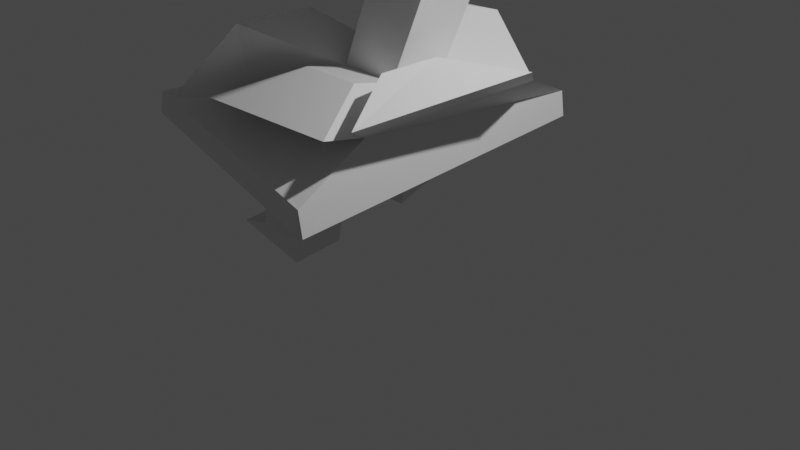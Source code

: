 # Source: person.blend  (saved by Blender 3.1.7; exported with 4.5.12 LTS)
import bpy
from mathutils import Matrix  # noqa: F401  (used for matrix-valued properties, if any)

bpy.ops.wm.read_factory_settings(use_empty=True)
scene = bpy.context.scene
scene.name = 'Scene'

# ---- collections
col_collection = bpy.data.collections.new('Collection'); scene.collection.children.link(col_collection)

# ---- materials (node trees are filled in below, after node groups)
mat_material = bpy.data.materials.new('Material')
mat_material.alpha_threshold = 0.0
mat_material.use_transparent_shadow = False
mat_material.line_color = (0.0, 0.0, 0.0, 1.0)

# ---- material node trees
mat_material.use_nodes = True; mat_material.node_tree.nodes.clear()
_N = mat_material.node_tree.nodes; _L = mat_material.node_tree.links
n0 = _N.new('ShaderNodeOutputMaterial'); n0.name = 'Material Output'; n0.location = (300, 300)
n1 = _N.new('ShaderNodeBsdfPrincipled'); n1.name = 'Principled BSDF'; n1.location = (10, 300)
n1.distribution = 'GGX'
n1.subsurface_method = 'RANDOM_WALK_SKIN'
n1.inputs[2].default_value = 0.4
n1.inputs[3].default_value = 1.45
n1.inputs[27].default_value = (0.0, 0.0, 0.0, 1.0)
n1.inputs[28].default_value = 1.0
_L.new(n1.outputs[0], n0.inputs[0])
n0.is_active_output = True

# ---- world
world_world = bpy.data.worlds.new('World'); scene.world = world_world
world_world.use_nodes = True; world_world.node_tree.nodes.clear()
_N = world_world.node_tree.nodes; _L = world_world.node_tree.links
n0 = _N.new('ShaderNodeOutputWorld'); n0.name = 'World Output'; n0.location = (300, 300)
n1 = _N.new('ShaderNodeBackground'); n1.name = 'Background'; n1.location = (10, 300)
n1.inputs[0].default_value = (0.05088, 0.05088, 0.05088, 1.0)
_L.new(n1.outputs[0], n0.inputs[0])
n0.is_active_output = True
world_world.color = (0.05088, 0.05088, 0.05088)
world_world.use_sun_shadow = False
world_world.sun_shadow_jitter_overblur = 0.0

# ---- cameras
cam_camera = bpy.data.cameras.new('Camera')
cam_camera.clip_end = 100.0
cam_camera.ortho_scale = 7.314

# ---- lights
light_light = bpy.data.lights.new('Light', 'POINT')
light_light.transmission_factor = 0.0
light_light.energy = 1000.0
light_light.shadow_soft_size = 0.1
light_light.shadow_maximum_resolution = 0.006
light_light.use_absolute_resolution = True

# ---- meshes
me_cube = bpy.data.meshes.new('Cube')
me_cube.from_pydata([(0.443, 1.94, 1.01), (0.6147, -1.754, 0.8902), (-2.361, 1.443, 0.9671), (-2.091, -1.333, 1.149), (0.1742, 0.4194, 1.555), (0.6991, 1.151, 1.372), (0.1742, -0.2458, 1.555), (0.5397, -0.9172, 1.293), (-0.491, 0.4194, 1.555), (-1.126, 0.884, 1.255), (-0.491, -0.2458, 1.555), (-1.072, -0.9614, 1.277), (0.4608, -0.1412, 2.425), (-0.2386, -0.1412, 2.425), (0.4608, 0.5581, 2.425), (-0.2386, 0.5581, 2.425), (0.6057, -1.446, 1.423), (0.2402, -0.775, 1.685), (-0.425, -0.775, 1.685), (-1.006, -1.491, 1.406), (0.9232, -1.405, 1.585), (0.5577, -0.7339, 1.847), (1.083, 0.6626, 1.664), (0.5577, -0.06877, 1.847), (-0.08916, 1.466, 1.86), (-0.614, 0.7342, 2.043), (-1.279, 0.7342, 2.043), (-1.914, 1.199, 1.742), (-1.015, -1.116, 2.034), (-1.383, -1.66, 1.336), (-1.015, -0.2472, 2.034), (-1.437, 0.185, 1.314), (0.9506, -0.7211, 3.162), (-0.6228, -0.5468, 3.236), (0.9506, 0.9131, 3.162), (-0.6228, 0.7358, 3.236), (0.4627, -0.2736, 3.58), (-0.2599, -0.2736, 3.58), (0.4627, 0.4491, 3.58), (-0.2599, 0.4491, 3.58), (0.3957, -0.7211, 3.162), (-0.1778, -0.7211, 3.162), (0.0451, -0.2917, 3.553), (0.5733, -2.037, 3.149), (-0.3931, -2.037, 3.149), (-0.1137, -2.161, 3.41), (0.5733, -2.881, 3.149), (-0.3931, -2.881, 3.149), (0.01246, -3.017, 3.601), (0.5733, -2.881, 3.149), (-0.3931, -2.881, 3.149), (-0.07515, -2.936, 3.511), (0.1984, -3.79, 3.569), (0.4646, -3.808, 3.349), (0.5733, -3.477, 3.149), (0.2418, -3.597, 3.232), (-0.1823, -3.579, 3.251), (-0.3931, -3.477, 3.149), (-0.02441, -3.579, 3.452), (0.01246, -3.613, 3.601), (-0.354, -3.883, 3.335), (-0.1961, -3.883, 3.535), (0.3372, -4.269, 3.301), (-0.1002, -4.269, 3.301), (0.09326, 0.4491, 3.58), (-0.1613, 0.9131, 3.162), (0.3793, 0.9131, 3.162), (-0.2524, 1.72, 3.218), (0.7137, 1.736, 3.218), (0.4323, 1.856, 3.479), (-0.267, 2.564, 3.218), (0.6992, 2.58, 3.218), (0.2914, 2.709, 3.67), (-0.267, 2.564, 3.218), (0.6992, 2.58, 3.218), (0.3804, 2.63, 3.581), (0.1691, 4.372, 3.556), (-0.09744, 4.385, 3.336), (-0.2346, 3.592, 3.204), (0.09472, 3.718, 3.288), (0.5191, 3.708, 3.307), (0.7316, 3.609, 3.204), (0.3612, 3.705, 3.507), (0.3238, 3.738, 3.656), (0.7197, 4.474, 3.322), (0.5619, 4.471, 3.522), (0.02206, 4.848, 3.288), (0.4594, 4.856, 3.288), (-1.341, 1.228, 0.764), (-0.8651, 1.4, 0.8137), (-0.6492, 0.7309, 0.792), (-1.203, 0.7517, 0.7605), (-0.981, -0.3172, 0.7848), (-0.5081, -0.2765, 0.7581), (-0.3981, -0.9156, 0.7738), (-0.8712, -0.9707, 0.801), (-1.728, 0.9065, -0.1012), (-0.7792, 1.231, -0.1874), (-0.5633, 0.5614, -0.2091), (-1.59, 0.4303, -0.1046), (-1.353, -0.3535, -0.1345), (-0.4222, -0.446, -0.243), (-0.3122, -1.085, -0.2273), (-1.243, -1.007, -0.1183), (-1.071, 0.5965, 0.0305), (-0.5173, 0.5757, 0.062), (-0.7332, 1.245, 0.08372), (-1.209, 1.073, 0.03395), (-0.7403, -1.126, 0.06488), (-0.2672, -1.071, 0.03775), (-0.3773, -0.432, 0.02205), (-0.8501, -0.4727, 0.04868), (0.7359, -0.2731, 4.322), (0.7739, -0.3219, 4.51), (0.3094, -0.3718, 3.836), (0.6084, -0.2635, 3.809), (-0.3235, -0.3956, 3.99), (-0.4249, -0.2296, 3.731), (0.2828, -0.4646, 4.448), (0.6115, -0.3626, 4.607), (-0.3409, -0.4503, 4.412), (-0.5646, -0.2482, 4.632), (0.3424, 0.6672, 3.822), (0.5345, 0.5526, 3.69), (-0.3876, 0.5942, 3.938), (-0.453, 0.4418, 3.769), (0.03418, 0.6747, 3.815), (0.00107, 0.565, 3.62), (-0.2617, 0.6304, 3.887), (0.2761, 0.5522, 4.702), (0.4695, 0.392, 4.789), (-0.6164, 0.315, 4.683), (-0.4729, 0.5067, 4.604), (-0.3194, 0.5382, 4.669), (-0.2139, 0.4027, 4.836), (-0.03193, 0.56, 4.723), (-2.385, 1.42, 0.7319), (-2.114, -1.356, 0.9142), (0.5914, -1.777, 0.655), (-0.4334, -0.9498, 0.4177), (-0.9064, -1.005, 0.4449), (-1.016, -0.3515, 0.4287), (0.4635, 1.963, 0.7269), (-2.425, 1.309, 0.6182), (0.6352, -1.731, 0.607), (-1.31, 1.263, 0.3352), (-0.8341, 1.435, 0.385), (-0.6181, 0.7657, 0.3633)], [], [(1, 7, 11, 3), (3, 11, 9, 2), (88, 2, 143, 145), (6, 4, 14, 12), (0, 5, 7, 1), (11, 7, 16, 19), (4, 6, 21, 23), (8, 9, 31, 30), (8, 4, 25, 26), (2, 9, 5, 0), (13, 12, 32, 40, 41, 33), (10, 6, 12, 13), (4, 8, 15, 14), (8, 10, 13, 15), (17, 18, 19, 16), (6, 10, 18, 17), (10, 11, 19, 18), (7, 6, 17, 16), (23, 21, 20, 22), (7, 5, 22, 20), (5, 4, 23, 22), (6, 7, 20, 21), (26, 25, 24, 27), (9, 8, 26, 27), (4, 5, 24, 25), (5, 9, 27, 24), (28, 30, 31, 29), (11, 10, 28, 29), (9, 11, 29, 31), (10, 8, 30, 28), (35, 33, 37, 39), (14, 15, 35, 65, 66, 34), (12, 14, 34, 32), (15, 13, 33, 35), (128, 124, 132, 133), (33, 41, 42, 37), (34, 66, 64, 38), (32, 34, 38, 36), (43, 45, 51, 49), (40, 42, 45, 43), (40, 32, 36, 42), (42, 41, 44, 45), (41, 40, 43, 44), (48, 47, 57, 59), (45, 44, 50, 51), (44, 43, 49, 50), (46, 47, 50, 49), (47, 48, 51, 50), (48, 46, 49, 51), (46, 48, 59, 54), (58, 55, 53, 52), (58, 56, 55), (55, 56, 57, 54), (59, 57, 56, 58), (58, 55, 54, 59), (47, 46, 54, 57), (58, 56, 60, 61), (56, 55, 62, 63), (69, 67, 65, 64), (65, 35, 39, 64), (67, 69, 75, 73), (72, 71, 81, 83), (69, 68, 74, 75), (68, 67, 73, 74), (70, 71, 74, 73), (71, 72, 75, 74), (72, 70, 73, 75), (70, 72, 83, 78), (82, 79, 77, 76), (82, 80, 79), (79, 80, 81, 78), (83, 81, 80, 82), (82, 79, 78, 83), (71, 70, 78, 81), (82, 80, 84, 85), (80, 79, 86, 87), (68, 69, 64, 66), (73, 69, 67), (69, 74, 68), (73, 75, 69), (75, 74, 69), (75, 72, 74), (72, 81, 71), (81, 74, 71), (83, 79, 78), (79, 81, 78), (79, 75, 81), (75, 72, 81), (72, 80, 81), (80, 83, 81), (77, 86, 79), (86, 83, 79), (83, 82, 79), (82, 72, 79), (72, 80, 79), (80, 75, 79), (72, 80, 75), (72, 82, 80), (82, 83, 80), (83, 87, 80), (87, 84, 80), (83, 82, 72), (86, 76, 77), (76, 83, 82), (87, 85, 83), (87, 85, 84), (76, 83, 86), (83, 87, 86), (85, 82, 83), (67, 68, 66, 65), (96, 97, 98, 99), (111, 110, 101, 100), (91, 90, 1, 94, 93, 92, 2, 88), (94, 1, 138, 139), (109, 108, 103, 102), (103, 100, 101, 102), (105, 104, 99, 98), (107, 106, 97, 96), (108, 111, 100, 103), (110, 109, 102, 101), (104, 107, 96, 99), (106, 105, 98, 97), (89, 90, 105, 106), (91, 88, 107, 104), (88, 89, 106, 107), (90, 91, 104, 105), (93, 94, 109, 110), (95, 92, 111, 108), (94, 95, 108, 109), (92, 93, 110, 111), (122, 126, 135, 129), (64, 39, 125, 127), (39, 37, 117, 125), (115, 112, 113, 119), (42, 36, 112, 115), (36, 38, 123, 112), (38, 64, 127, 123), (125, 117, 121, 131), (131, 121, 134), (134, 121, 119), (130, 134, 119), (130, 119, 113), (37, 42, 115, 117), (114, 116, 117, 115), (119, 121, 120, 118), (118, 114, 115, 119), (116, 120, 121, 117), (116, 114, 118, 120), (126, 127, 128), (133, 134, 135), (126, 122, 123, 127), (124, 128, 127, 125), (130, 123, 122, 129), (135, 126, 128, 133), (125, 131, 132, 124), (134, 130, 129, 135), (131, 134, 133, 132), (112, 123, 130, 113), (136, 141, 140, 139, 138, 137), (95, 94, 139, 140), (2, 92, 141, 136), (92, 95, 140, 141), (1, 3, 137, 138), (3, 2, 136, 137), (143, 142, 144, 147, 146, 145), (0, 1, 144, 142), (2, 0, 142, 143), (89, 88, 145, 146), (1, 90, 147, 144), (90, 89, 146, 147)])
_uv = me_cube.uv_layers.new(name='UVMap')
_uv.uv.foreach_set('vector', [0.375, 0.75, 0.5874, 0.75, 0.5824, 1.0, 0.375, 1.0, 0.375, 0.0, 0.5824, 0.0, 0.5816, 0.25, 0.375, 0.25, 0.1852, 0.5633, 0.125, 0.5, 0.125, 0.5, 0.1852, 0.5633, 0.6957, 0.6793, 0.6957, 0.5707, 0.6957, 0.5707, 0.6957, 0.6793, 0.375, 0.5, 0.5989, 0.5, 0.5874, 0.75, 0.375, 0.75, 0.5824, 1.0, 0.5874, 0.75, 0.5874, 0.75, 0.5824, 1.0, 0.6957, 0.5707, 0.6957, 0.6793, 0.6957, 0.6793, 0.6957, 0.5707, 0.8043, 0.5707, 0.875, 0.5, 0.875, 0.5, 0.8043, 0.5707, 0.8043, 0.5707, 0.6957, 0.5707, 0.6957, 0.5707, 0.8043, 0.5707, 0.375, 0.25, 0.5816, 0.25, 0.5989, 0.5, 0.375, 0.5, 0.8043, 0.6793, 0.6957, 0.6793, 0.6957, 0.6793, 0.7326, 0.6793, 0.7707, 0.6793, 0.8043, 0.6793, 0.8043, 0.6793, 0.6957, 0.6793, 0.6957, 0.6793, 0.8043, 0.6793, 0.6957, 0.5707, 0.8043, 0.5707, 0.8043, 0.5707, 0.6957, 0.5707, 0.8043, 0.5707, 0.8043, 0.6793, 0.8043, 0.6793, 0.8043, 0.5707, 0.6957, 0.6793, 0.8043, 0.6793, 0.875, 0.75, 0.6361, 0.75, 0.6957, 0.6793, 0.8043, 0.6793, 0.8043, 0.6793, 0.6957, 0.6793, 0.8043, 0.6793, 0.875, 0.75, 0.875, 0.75, 0.8043, 0.6793, 0.5874, 0.75, 0.6957, 0.6793, 0.6957, 0.6793, 0.5874, 0.75, 0.6957, 0.5707, 0.6957, 0.6793, 0.5874, 0.75, 0.5989, 0.5, 0.5874, 0.75, 0.5989, 0.5, 0.5989, 0.5, 0.5874, 0.75, 0.625, 0.5, 0.6957, 0.5707, 0.6957, 0.5707, 0.625, 0.5, 0.6957, 0.6793, 0.5874, 0.75, 0.5874, 0.75, 0.6957, 0.6793, 0.8043, 0.5707, 0.6957, 0.5707, 0.625, 0.5, 0.875, 0.5, 0.875, 0.5, 0.8043, 0.5707, 0.8043, 0.5707, 0.875, 0.5, 0.6957, 0.5707, 0.625, 0.5, 0.625, 0.5, 0.6957, 0.5707, 0.5989, 0.5, 0.5816, 0.25, 0.5816, 0.25, 0.5989, 0.5, 0.8043, 0.6793, 0.8043, 0.5707, 0.875, 0.5, 0.875, 0.75, 0.875, 0.75, 0.8043, 0.6793, 0.8043, 0.6793, 0.875, 0.75, 0.5816, 0.25, 0.5824, 0.0, 0.5824, 0.0, 0.5816, 0.25, 0.8043, 0.6793, 0.8043, 0.5707, 0.8043, 0.5707, 0.8043, 0.6793, 0.8043, 0.5707, 0.8043, 0.6793, 0.8043, 0.6793, 0.8043, 0.5707, 0.6957, 0.5707, 0.8043, 0.5707, 0.8043, 0.5707, 0.7696, 0.5707, 0.7337, 0.5707, 0.6957, 0.5707, 0.6957, 0.6793, 0.6957, 0.5707, 0.6957, 0.5707, 0.6957, 0.6793, 0.8043, 0.5707, 0.8043, 0.6793, 0.8043, 0.6793, 0.8043, 0.5707, 0.7698, 0.5707, 0.7856, 0.5707, 0.7872, 0.5707, 0.7684, 0.5707, 0.8043, 0.6793, 0.7707, 0.6793, 0.7569, 0.6793, 0.8043, 0.6793, 0.6957, 0.5707, 0.7337, 0.5707, 0.7512, 0.5707, 0.6957, 0.5707, 0.6957, 0.6793, 0.6957, 0.5707, 0.6957, 0.5707, 0.6957, 0.6793, 0.7326, 0.6793, 0.7569, 0.6793, 0.7569, 0.6793, 0.7326, 0.6793, 0.7326, 0.6793, 0.7569, 0.6793, 0.7569, 0.6793, 0.7326, 0.6793, 0.7326, 0.6793, 0.6957, 0.6793, 0.6957, 0.6793, 0.7569, 0.6793, 0.7569, 0.6793, 0.7707, 0.6793, 0.7707, 0.6793, 0.7569, 0.6793, 0.7707, 0.6793, 0.7326, 0.6793, 0.7326, 0.6793, 0.7707, 0.6793, 0.7569, 0.6793, 0.7707, 0.6793, 0.7707, 0.6793, 0.7569, 0.6793, 0.7569, 0.6793, 0.7707, 0.6793, 0.7707, 0.6793, 0.7569, 0.6793, 0.7707, 0.6793, 0.7326, 0.6793, 0.7326, 0.6793, 0.7707, 0.6793, 0.7326, 0.6793, 0.7707, 0.6793, 0.7707, 0.6793, 0.7326, 0.6793, 0.7707, 0.6793, 0.7569, 0.6793, 0.7569, 0.6793, 0.7707, 0.6793, 0.7569, 0.6793, 0.7326, 0.6793, 0.7326, 0.6793, 0.7569, 0.6793, 0.7326, 0.6793, 0.7569, 0.6793, 0.7569, 0.6793, 0.7326, 0.6793, 0.7561, 0.6793, 0.7451, 0.6793, 0.7451, 0.6793, 0.7561, 0.6793, 0.7561, 0.6793, 0.7624, 0.6793, 0.7451, 0.6793, 0.7451, 0.6793, 0.7624, 0.6793, 0.7707, 0.6793, 0.7326, 0.6793, 0.7569, 0.6793, 0.7707, 0.6793, 0.7624, 0.6793, 0.7561, 0.6793, 0.7561, 0.6793, 0.7451, 0.6793, 0.7326, 0.6793, 0.7569, 0.6793, 0.7707, 0.6793, 0.7326, 0.6793, 0.7326, 0.6793, 0.7707, 0.6793, 0.7561, 0.6793, 0.7624, 0.6793, 0.7624, 0.6793, 0.7561, 0.6793, 0.7624, 0.6793, 0.7451, 0.6793, 0.7451, 0.6793, 0.7624, 0.6793, 0.0, 0.0, 0.0, 0.0, 0.7696, 0.5707, 0.7512, 0.5707, 0.7696, 0.5707, 0.8043, 0.5707, 0.8043, 0.5707, 0.7512, 0.5707, 0.7326, 0.6793, 0.7569, 0.6793, 0.7569, 0.6793, 0.7326, 0.6793, 0.7569, 0.6793, 0.7707, 0.6793, 0.7707, 0.6793, 0.7569, 0.6793, 0.7569, 0.6793, 0.7707, 0.6793, 0.7707, 0.6793, 0.7569, 0.6793, 0.7707, 0.6793, 0.7326, 0.6793, 0.7326, 0.6793, 0.7707, 0.6793, 0.7326, 0.6793, 0.7707, 0.6793, 0.7707, 0.6793, 0.7326, 0.6793, 0.7707, 0.6793, 0.7569, 0.6793, 0.7569, 0.6793, 0.7707, 0.6793, 0.7569, 0.6793, 0.7326, 0.6793, 0.7326, 0.6793, 0.7569, 0.6793, 0.7326, 0.6793, 0.7569, 0.6793, 0.7569, 0.6793, 0.7326, 0.6793, 0.7561, 0.6793, 0.7451, 0.6793, 0.7451, 0.6793, 0.7561, 0.6793, 0.7561, 0.6793, 0.7624, 0.6793, 0.7451, 0.6793, 0.7451, 0.6793, 0.7624, 0.6793, 0.7707, 0.6793, 0.7326, 0.6793, 0.7569, 0.6793, 0.7707, 0.6793, 0.7624, 0.6793, 0.7561, 0.6793, 0.7561, 0.6793, 0.7451, 0.6793, 0.7326, 0.6793, 0.7569, 0.6793, 0.7707, 0.6793, 0.7326, 0.6793, 0.7326, 0.6793, 0.7707, 0.6793, 0.7561, 0.6793, 0.7624, 0.6793, 0.7624, 0.6793, 0.7561, 0.6793, 0.7624, 0.6793, 0.7451, 0.6793, 0.7451, 0.6793, 0.7624, 0.6793, 0.0, 0.0, 0.0, 0.0, 0.7512, 0.5707, 0.7337, 0.5707, 0.0, 0.0, 0.0, 0.0, 0.0, 0.0, 0.0, 0.0, 0.0, 0.0, 0.0, 0.0, 0.0, 0.0, 0.0, 0.0, 0.0, 0.0, 0.0, 0.0, 0.0, 0.0, 0.0, 0.0, 0.0, 0.0, 0.0, 0.0, 0.0, 0.0, 0.0, 0.0, 0.0, 0.0, 0.0, 0.0, 0.0, 0.0, 0.0, 0.0, 0.0, 0.0, 0.0, 0.0, 0.0, 0.0, 0.0, 0.0, 0.0, 0.0, 0.0, 0.0, 0.0, 0.0, 0.0, 0.0, 0.0, 0.0, 0.0, 0.0, 0.0, 0.0, 0.0, 0.0, 0.0, 0.0, 0.0, 0.0, 0.0, 0.0, 0.0, 0.0, 0.0, 0.0, 0.0, 0.0, 0.0, 0.0, 0.0, 0.0, 0.0, 0.0, 0.0, 0.0, 0.0, 0.0, 0.0, 0.0, 0.0, 0.0, 0.0, 0.0, 0.0, 0.0, 0.0, 0.0, 0.0, 0.0, 0.0, 0.0, 0.0, 0.0, 0.0, 0.0, 0.0, 0.0, 0.0, 0.0, 0.0, 0.0, 0.0, 0.0, 0.0, 0.0, 0.0, 0.0, 0.0, 0.0, 0.0, 0.0, 0.0, 0.0, 0.0, 0.0, 0.0, 0.0, 0.0, 0.0, 0.0, 0.0, 0.0, 0.0, 0.0, 0.0, 0.0, 0.0, 0.0, 0.0, 0.0, 0.0, 0.0, 0.0, 0.0, 0.0, 0.0, 0.0, 0.0, 0.0, 0.0, 0.0, 0.0, 0.0, 0.0, 0.0, 0.0, 0.0, 0.0, 0.0, 0.0, 0.0, 0.0, 0.0, 0.0, 0.0, 0.0, 0.0, 0.0, 0.0, 0.0, 0.0, 0.0, 0.0, 0.0, 0.0, 0.0, 0.0, 0.0, 0.0, 0.0, 0.0, 0.0, 0.0, 0.0, 0.0, 0.0, 0.0, 0.0, 0.0, 0.0, 0.0, 0.0, 0.0, 0.7326, 0.6793, 0.7707, 0.6793, 0.7337, 0.5707, 0.7696, 0.5707, 0.1852, 0.5633, 0.232, 0.5554, 0.2517, 0.6001, 0.1962, 0.5953, 0.2158, 0.6656, 0.2676, 0.6649, 0.2676, 0.6649, 0.2158, 0.6656, 0.1962, 0.5953, 0.2517, 0.6001, 0.375, 0.75, 0.2784, 0.7065, 0.2676, 0.6649, 0.2158, 0.6656, 0.125, 0.5, 0.1852, 0.5633, 0.2784, 0.7065, 0.375, 0.75, 0.375, 0.75, 0.2784, 0.7065, 0.2784, 0.7065, 0.2246, 0.7086, 0.2246, 0.7086, 0.2784, 0.7065, 0.2246, 0.7086, 0.2158, 0.6656, 0.2676, 0.6649, 0.2784, 0.7065, 0.2517, 0.6001, 0.1962, 0.5953, 0.1962, 0.5953, 0.2517, 0.6001, 0.1852, 0.5633, 0.232, 0.5554, 0.232, 0.5554, 0.1852, 0.5633, 0.2246, 0.7086, 0.2158, 0.6656, 0.2158, 0.6656, 0.2246, 0.7086, 0.2676, 0.6649, 0.2784, 0.7065, 0.2784, 0.7065, 0.2676, 0.6649, 0.1962, 0.5953, 0.1852, 0.5633, 0.1852, 0.5633, 0.1962, 0.5953, 0.232, 0.5554, 0.2517, 0.6001, 0.2517, 0.6001, 0.232, 0.5554, 0.232, 0.5554, 0.2517, 0.6001, 0.2517, 0.6001, 0.232, 0.5554, 0.1962, 0.5953, 0.1852, 0.5633, 0.1852, 0.5633, 0.1962, 0.5953, 0.1852, 0.5633, 0.232, 0.5554, 0.232, 0.5554, 0.1852, 0.5633, 0.2517, 0.6001, 0.1962, 0.5953, 0.1962, 0.5953, 0.2517, 0.6001, 0.2676, 0.6649, 0.2784, 0.7065, 0.2784, 0.7065, 0.2676, 0.6649, 0.2246, 0.7086, 0.2158, 0.6656, 0.2158, 0.6656, 0.2246, 0.7086, 0.2784, 0.7065, 0.2246, 0.7086, 0.2246, 0.7086, 0.2784, 0.7065, 0.2158, 0.6656, 0.2676, 0.6649, 0.2676, 0.6649, 0.2158, 0.6656, 0.7093, 0.5707, 0.7377, 0.5707, 0.7376, 0.5707, 0.7093, 0.5707, 0.7512, 0.5707, 0.8043, 0.5707, 0.8181, 0.5707, 0.7512, 0.5707, 0.8043, 0.5707, 0.8043, 0.6793, 0.8043, 0.6647, 0.8043, 0.5832, 0.7294, 0.6793, 0.6957, 0.6793, 0.6957, 0.6793, 0.7303, 0.6793, 0.7569, 0.6793, 0.6957, 0.6793, 0.6957, 0.6793, 0.813, 0.6793, 0.6957, 0.6793, 0.6957, 0.5707, 0.6957, 0.5828, 0.6957, 0.6793, 0.6957, 0.5707, 0.7512, 0.5707, 0.7512, 0.5707, 0.6897, 0.5707, 0.8043, 0.5863, 0.8043, 0.6623, 0.8043, 0.6548, 0.8043, 0.5881, 0.0, 0.0, 0.0, 0.0, 0.0, 0.0, 0.0, 0.0, 0.0, 0.0, 0.0, 0.0, 0.0, 0.0, 0.0, 0.0, 0.0, 0.0, 0.0, 0.0, 0.0, 0.0, 0.0, 0.0, 0.8043, 0.6793, 0.7569, 0.6793, 0.7113, 0.6793, 0.8082, 0.6793, 0.7664, 0.6793, 0.7948, 0.6793, 0.8082, 0.6793, 0.7113, 0.6793, 0.7569, 0.6793, 0.8043, 0.6793, 0.7948, 0.6793, 0.7664, 0.6793, 0.7664, 0.6793, 0.7664, 0.6793, 0.7294, 0.6793, 0.7303, 0.6793, 0.7948, 0.6793, 0.7948, 0.6793, 0.8043, 0.6548, 0.8043, 0.6623, 0.7948, 0.6793, 0.7664, 0.6793, 0.7664, 0.6793, 0.7948, 0.6793, 0.7377, 0.5707, 0.7512, 0.5707, 0.7698, 0.5707, 0.7684, 0.5707, 0.7582, 0.5707, 0.7512, 0.5707, 0.7377, 0.5707, 0.7093, 0.5707, 0.6897, 0.5707, 0.7512, 0.5707, 0.7856, 0.5707, 0.7698, 0.5707, 0.7512, 0.5707, 0.8181, 0.5707, 0.6957, 0.5875, 0.6957, 0.5852, 0.7093, 0.5707, 0.7093, 0.5707, 0.7376, 0.5707, 0.7377, 0.5707, 0.7698, 0.5707, 0.7684, 0.5707, 0.8043, 0.5863, 0.8043, 0.5881, 0.7872, 0.5707, 0.7856, 0.5707, 0.7512, 0.5707, 0.6957, 0.5707, 0.7093, 0.5707, 0.7376, 0.5707, 0.8043, 0.5707, 0.7582, 0.5707, 0.7684, 0.5707, 0.7872, 0.5707, 0.6957, 0.6793, 0.6957, 0.5852, 0.6957, 0.5875, 0.6957, 0.6793, 0.125, 0.5, 0.2158, 0.6656, 0.2246, 0.7086, 0.2784, 0.7065, 0.375, 0.75, 0.125, 0.75, 0.2246, 0.7086, 0.2784, 0.7065, 0.2784, 0.7065, 0.2246, 0.7086, 0.125, 0.5, 0.2158, 0.6656, 0.2158, 0.6656, 0.125, 0.5, 0.2158, 0.6656, 0.2246, 0.7086, 0.2246, 0.7086, 0.2158, 0.6656, 0.375, 0.75, 0.375, 1.0, 0.375, 1.0, 0.375, 0.75, 0.375, 0.0, 0.375, 0.25, 0.375, 0.25, 0.375, 0.0, 0.125, 0.5, 0.375, 0.5, 0.375, 0.75, 0.2517, 0.6001, 0.232, 0.5554, 0.1852, 0.5633, 0.375, 0.5, 0.375, 0.75, 0.375, 0.75, 0.375, 0.5, 0.375, 0.25, 0.375, 0.5, 0.375, 0.5, 0.375, 0.25, 0.232, 0.5554, 0.1852, 0.5633, 0.1852, 0.5633, 0.232, 0.5554, 0.375, 0.75, 0.2517, 0.6001, 0.2517, 0.6001, 0.375, 0.75, 0.2517, 0.6001, 0.232, 0.5554, 0.232, 0.5554, 0.2517, 0.6001])
me_cube.materials.append(mat_material)
me_cube.use_remesh_preserve_volume = False
me_cube.use_remesh_preserve_attributes = False
me_cube.use_mirror_vertex_groups = False
me_cube.update()

# ---- objects
ob_cube = bpy.data.objects.new('Cube', me_cube)
ob_light = bpy.data.objects.new('Light', light_light)
ob_camera = bpy.data.objects.new('Camera', cam_camera)

# ---- transforms, parenting, visibility, modifiers, constraints
ob_cube.location = (0.0, 0.0, 0.0)
ob_cube.lock_rotations_4d = False
ob_cube.empty_display_type = 'ARROWS'
ob_cube.lineart.crease_threshold = 0.0
ob_light.location = (4.076, 1.005, 5.904)
ob_light.rotation_euler = (0.6503, 0.05522, 1.866)
ob_light.lock_rotations_4d = False
ob_light.empty_display_type = 'ARROWS'
ob_light.color = (0.0, 0.0, 0.0, 0.0)
ob_light.lineart.crease_threshold = 0.0
ob_camera.location = (7.359, -6.926, 4.958)
ob_camera.rotation_euler = (1.109, 0.0, 0.8149)
ob_camera.lock_rotations_4d = False
ob_camera.empty_display_type = 'ARROWS'
ob_camera.color = (0.0, 0.0, 0.0, 0.0)
ob_camera.display_type = 'WIRE'
ob_camera.lineart.crease_threshold = 0.0

# ---- collection membership
col_collection.objects.link(ob_cube)
col_collection.objects.link(ob_light)
col_collection.objects.link(ob_camera)

# ---- scene / render settings (as saved in the file)
scene.camera = ob_camera
scene.frame_start = 1; scene.frame_end = 250; scene.frame_set(39)
scene.render.engine = 'BLENDER_EEVEE_NEXT'
scene.cycles.sampling_pattern = 'TABULATED_SOBOL'
scene.cycles.use_light_tree = False
scene.view_settings.view_transform = 'Filmic'
bpy.context.view_layer.update()
